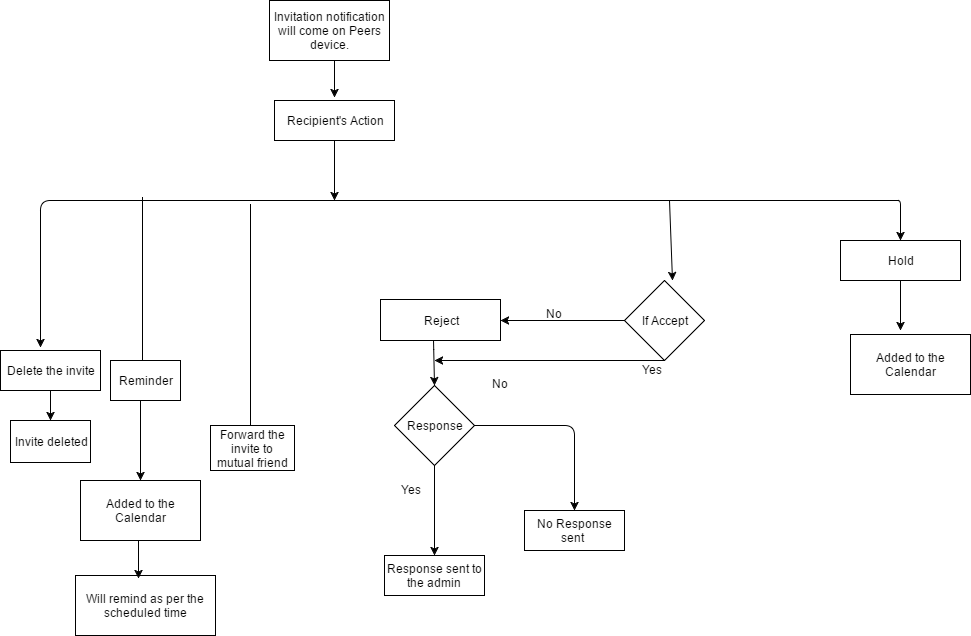

The diagram above was exported from draw.io. Its source (the exported page's mxGraphModel, read from the mxfile embedded in the PNG):
<mxGraphModel dx="872" dy="408" grid="1" gridSize="10" guides="1" tooltips="1" connect="1" arrows="1" fold="1" page="1" pageScale="1" pageWidth="850" pageHeight="1100" background="#ffffff" math="0" shadow="0">
  <root>
    <mxCell id="0" />
    <mxCell id="1" parent="0" />
    <mxCell id="342" value="Invitation notification will come on Peers device." style="whiteSpace=wrap;html=1;" vertex="1" parent="1">
      <mxGeometry x="799" y="440" width="120" height="60" as="geometry" />
    </mxCell>
    <mxCell id="343" value="" style="endArrow=classic;html=1;strokeWidth=1;" edge="1" parent="1">
      <mxGeometry width="50" height="50" relative="1" as="geometry">
        <mxPoint x="864" y="500" as="sourcePoint" />
        <mxPoint x="864" y="537" as="targetPoint" />
      </mxGeometry>
    </mxCell>
    <mxCell id="344" value="Recipient's Action" style="whiteSpace=wrap;html=1;" vertex="1" parent="1">
      <mxGeometry x="804" y="540" width="120" height="40" as="geometry" />
    </mxCell>
    <mxCell id="350" value="Response" style="rhombus;whiteSpace=wrap;html=1;" vertex="1" parent="1">
      <mxGeometry x="924" y="825" width="80" height="80" as="geometry" />
    </mxCell>
    <mxCell id="352" value="No Response sent&amp;nbsp;" style="whiteSpace=wrap;html=1;" vertex="1" parent="1">
      <mxGeometry x="1054" y="950" width="100" height="40" as="geometry" />
    </mxCell>
    <mxCell id="362" value="Response sent to the admin" style="whiteSpace=wrap;html=1;" vertex="1" parent="1">
      <mxGeometry x="914" y="995" width="100" height="40" as="geometry" />
    </mxCell>
    <mxCell id="363" value="" style="endArrow=classic;html=1;entryX=0.5;entryY=0;exitX=1;exitY=0.5;" edge="1" target="352" parent="1" source="350">
      <mxGeometry width="50" height="50" relative="1" as="geometry">
        <mxPoint x="1010" y="830" as="sourcePoint" />
        <mxPoint x="989" y="830" as="targetPoint" />
        <Array as="points">
          <mxPoint x="1104" y="865" />
        </Array>
      </mxGeometry>
    </mxCell>
    <mxCell id="364" value="" style="endArrow=classic;html=1;entryX=0.5;entryY=0;" edge="1" parent="1" target="350">
      <mxGeometry width="50" height="50" relative="1" as="geometry">
        <mxPoint x="963" y="739" as="sourcePoint" />
        <mxPoint x="963" y="800" as="targetPoint" />
        <Array as="points">
          <mxPoint x="963" y="769" />
          <mxPoint x="963" y="779" />
        </Array>
      </mxGeometry>
    </mxCell>
    <mxCell id="379" value="" style="endArrow=classic;html=1;" edge="1" parent="1">
      <mxGeometry width="50" height="50" relative="1" as="geometry">
        <mxPoint x="780" y="660" as="sourcePoint" />
        <mxPoint x="780" y="910" as="targetPoint" />
        <Array as="points">
          <mxPoint x="780" y="639" />
        </Array>
      </mxGeometry>
    </mxCell>
    <mxCell id="380" value="Forward the invite to mutual friend" style="whiteSpace=wrap;html=1;" vertex="1" parent="1">
      <mxGeometry x="740" y="865" width="84" height="45" as="geometry" />
    </mxCell>
    <mxCell id="381" value="" style="endArrow=classic;html=1;" edge="1" parent="1">
      <mxGeometry width="50" height="50" relative="1" as="geometry">
        <mxPoint x="672" y="644" as="sourcePoint" />
        <mxPoint x="672" y="834" as="targetPoint" />
        <Array as="points">
          <mxPoint x="672" y="634" />
          <mxPoint x="672" y="644" />
        </Array>
      </mxGeometry>
    </mxCell>
    <mxCell id="382" value="Reminder" style="whiteSpace=wrap;html=1;" vertex="1" parent="1">
      <mxGeometry x="640" y="800" width="70" height="40" as="geometry" />
    </mxCell>
    <mxCell id="383" value="" style="endArrow=classic;html=1;" edge="1" parent="1">
      <mxGeometry width="50" height="50" relative="1" as="geometry">
        <mxPoint x="670" y="840" as="sourcePoint" />
        <mxPoint x="670" y="920" as="targetPoint" />
      </mxGeometry>
    </mxCell>
    <mxCell id="384" value="Will remind as per the scheduled time" style="whiteSpace=wrap;html=1;" vertex="1" parent="1">
      <mxGeometry x="605" y="1015" width="140" height="60" as="geometry" />
    </mxCell>
    <mxCell id="386" value="Delete the invite" style="whiteSpace=wrap;html=1;" vertex="1" parent="1">
      <mxGeometry x="530" y="790" width="100" height="40" as="geometry" />
    </mxCell>
    <mxCell id="387" value="Invite deleted" style="whiteSpace=wrap;html=1;" vertex="1" parent="1">
      <mxGeometry x="540" y="860" width="80" height="42" as="geometry" />
    </mxCell>
    <mxCell id="388" value="" style="endArrow=classic;html=1;" edge="1" parent="1">
      <mxGeometry width="50" height="50" relative="1" as="geometry">
        <mxPoint x="580" y="830" as="sourcePoint" />
        <mxPoint x="580" y="860" as="targetPoint" />
      </mxGeometry>
    </mxCell>
    <mxCell id="408" value="Yes" style="text;html=1;resizable=0;points=[];autosize=1;align=left;verticalAlign=top;spacingTop=-4;" vertex="1" parent="1">
      <mxGeometry x="929" y="920" width="40" height="20" as="geometry" />
    </mxCell>
    <mxCell id="419" value="" style="endArrow=classic;startArrow=classic;html=1;strokeWidth=1;entryX=0.5;entryY=0;" edge="1" parent="1" target="420">
      <mxGeometry width="50" height="50" relative="1" as="geometry">
        <mxPoint x="570" y="787" as="sourcePoint" />
        <mxPoint x="1110" y="700" as="targetPoint" />
        <Array as="points">
          <mxPoint x="570" y="680" />
          <mxPoint x="570" y="640" />
          <mxPoint x="790" y="640" />
          <mxPoint x="960" y="640" />
          <mxPoint x="1050" y="640" />
          <mxPoint x="1110" y="640" />
          <mxPoint x="1160" y="640" />
          <mxPoint x="1310" y="640" />
          <mxPoint x="1400" y="640" />
          <mxPoint x="1420" y="640" />
          <mxPoint x="1430" y="640" />
          <mxPoint x="1430" y="650" />
        </Array>
      </mxGeometry>
    </mxCell>
    <mxCell id="423" value="" style="endArrow=classic;html=1;strokeWidth=1;exitX=0.5;exitY=1;" edge="1" parent="419" source="344">
      <mxGeometry width="50" height="50" relative="1" as="geometry">
        <mxPoint x="860" y="690" as="sourcePoint" />
        <mxPoint x="864" y="640" as="targetPoint" />
      </mxGeometry>
    </mxCell>
    <mxCell id="420" value="Hold" style="whiteSpace=wrap;html=1;" vertex="1" parent="1">
      <mxGeometry x="1370" y="680" width="120" height="40" as="geometry" />
    </mxCell>
    <mxCell id="421" value="" style="endArrow=classic;html=1;strokeWidth=1;exitX=0.5;exitY=1;" edge="1" parent="1" source="420">
      <mxGeometry width="50" height="50" relative="1" as="geometry">
        <mxPoint x="1090" y="790" as="sourcePoint" />
        <mxPoint x="1430" y="770" as="targetPoint" />
      </mxGeometry>
    </mxCell>
    <mxCell id="422" value="Added to the Calendar" style="whiteSpace=wrap;html=1;" vertex="1" parent="1">
      <mxGeometry x="1380" y="774" width="120" height="60" as="geometry" />
    </mxCell>
    <mxCell id="425" value="" style="endArrow=classic;html=1;strokeWidth=1;" edge="1" parent="1">
      <mxGeometry width="50" height="50" relative="1" as="geometry">
        <mxPoint x="1199" y="640" as="sourcePoint" />
        <mxPoint x="1202" y="720" as="targetPoint" />
      </mxGeometry>
    </mxCell>
    <mxCell id="427" value="If Accept" style="rhombus;whiteSpace=wrap;html=1;" vertex="1" parent="1">
      <mxGeometry x="1154" y="720" width="80" height="80" as="geometry" />
    </mxCell>
    <mxCell id="428" value="" style="endArrow=classic;html=1;strokeWidth=1;exitX=0.5;exitY=1;" edge="1" parent="1" source="427">
      <mxGeometry width="50" height="50" relative="1" as="geometry">
        <mxPoint x="1150" y="820" as="sourcePoint" />
        <mxPoint x="964" y="800" as="targetPoint" />
        <Array as="points">
          <mxPoint x="1080" y="800" />
        </Array>
      </mxGeometry>
    </mxCell>
    <mxCell id="429" value="Yes" style="text;html=1;resizable=0;points=[];autosize=1;align=left;verticalAlign=top;spacingTop=-4;" vertex="1" parent="1">
      <mxGeometry x="1170" y="800" width="40" height="20" as="geometry" />
    </mxCell>
    <mxCell id="432" value="" style="endArrow=classic;html=1;strokeWidth=1;exitX=0;exitY=0.5;" edge="1" parent="1" source="427">
      <mxGeometry width="50" height="50" relative="1" as="geometry">
        <mxPoint x="1080" y="780" as="sourcePoint" />
        <mxPoint x="1030" y="760" as="targetPoint" />
      </mxGeometry>
    </mxCell>
    <mxCell id="434" value="Reject" style="whiteSpace=wrap;html=1;" vertex="1" parent="1">
      <mxGeometry x="910" y="739" width="120" height="41" as="geometry" />
    </mxCell>
    <mxCell id="437" value="No" style="text;html=1;resizable=0;points=[];autosize=1;align=left;verticalAlign=top;spacingTop=-4;" vertex="1" parent="1">
      <mxGeometry x="1074" y="744" width="30" height="20" as="geometry" />
    </mxCell>
    <mxCell id="440" value="No" style="text;html=1;resizable=0;points=[];autosize=1;align=left;verticalAlign=top;spacingTop=-4;" vertex="1" parent="1">
      <mxGeometry x="1020" y="814" width="30" height="20" as="geometry" />
    </mxCell>
    <mxCell id="441" value="" style="endArrow=classic;html=1;strokeWidth=1;exitX=0.5;exitY=1;entryX=0.5;entryY=0;" edge="1" parent="1" source="350" target="362">
      <mxGeometry width="50" height="50" relative="1" as="geometry">
        <mxPoint x="950" y="930" as="sourcePoint" />
        <mxPoint x="1000" y="880" as="targetPoint" />
      </mxGeometry>
    </mxCell>
    <mxCell id="478" value="Added to the Calendar" style="whiteSpace=wrap;html=1;" vertex="1" parent="1">
      <mxGeometry x="610" y="920" width="120" height="60" as="geometry" />
    </mxCell>
    <mxCell id="480" value="" style="endArrow=classic;html=1;strokeWidth=1;entryX=0.45;entryY=0.05;entryPerimeter=0;" edge="1" parent="1" target="384">
      <mxGeometry width="50" height="50" relative="1" as="geometry">
        <mxPoint x="668" y="980" as="sourcePoint" />
        <mxPoint x="690" y="980" as="targetPoint" />
      </mxGeometry>
    </mxCell>
  </root>
</mxGraphModel>